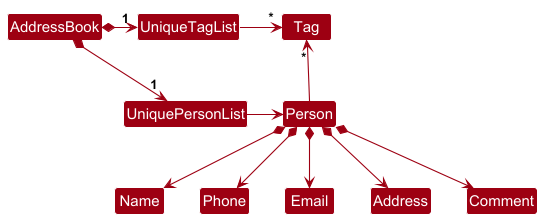

The diagram above was rendered by PlantUML. Its source (embedded in the PNG):
@startuml
!include style.puml
skinparam arrowThickness 1.1
skinparam arrowColor MODEL_COLOR
skinparam classBackgroundColor MODEL_COLOR

AddressBook *-right-> "1" UniquePersonList
AddressBook *-right-> "1" UniqueTagList
UniqueTagList -[hidden]down- UniquePersonList
UniqueTagList -[hidden]down- UniquePersonList

UniqueTagList -right-> "*" Tag
UniquePersonList -right-> Person

Person -up-> "*" Tag

Person *--> Name
Person *--> Phone
Person *--> Email
Person *--> Address
Person *--> Comment
@enduml